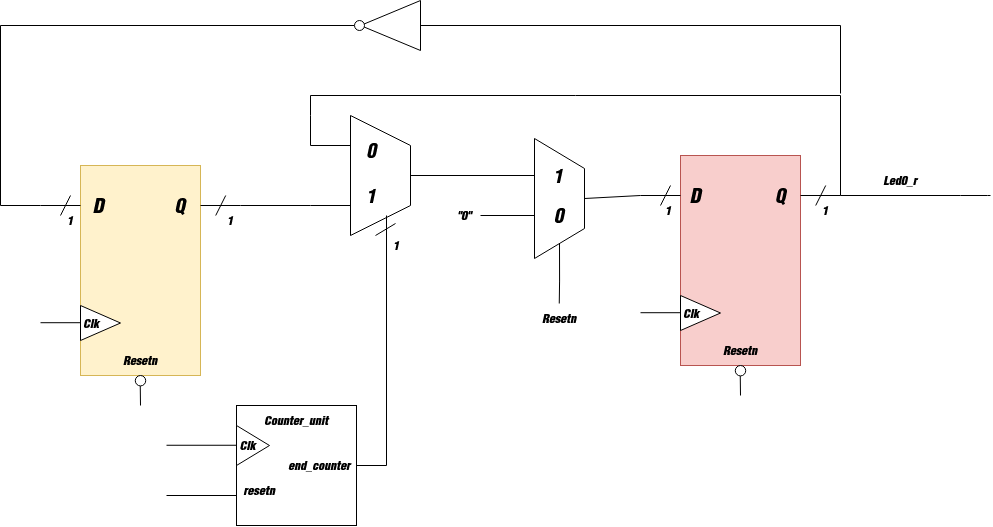

The diagram above was exported from draw.io. Its source (the exported page's mxGraphModel, read from the mxfile embedded in the PNG):
<mxGraphModel dx="2412" dy="866" grid="1" gridSize="10" guides="1" tooltips="1" connect="1" arrows="1" fold="1" page="1" pageScale="1" pageWidth="827" pageHeight="1169" math="0" shadow="0">
  <root>
    <mxCell id="0" />
    <mxCell id="1" parent="0" />
    <mxCell id="z_WsPxVgvtG4f-KNeZqD-253" edge="1" parent="1" source="z_WsPxVgvtG4f-KNeZqD-276" style="endArrow=none;html=1;rounded=0;exitX=0.75;exitY=1;exitDx=0;exitDy=0;" value="">
      <mxGeometry height="50" relative="1" width="50" as="geometry">
        <Array as="points" />
        <mxPoint x="-783" y="689.6" as="sourcePoint" />
        <mxPoint x="-330" y="620" as="targetPoint" />
      </mxGeometry>
    </mxCell>
    <mxCell id="z_WsPxVgvtG4f-KNeZqD-352" edge="1" parent="1" source="z_WsPxVgvtG4f-KNeZqD-276" style="edgeStyle=orthogonalEdgeStyle;rounded=0;orthogonalLoop=1;jettySize=auto;html=1;endArrow=none;endFill=0;entryX=0;entryY=0.5;entryDx=0;entryDy=0;" target="z_WsPxVgvtG4f-KNeZqD-314">
      <mxGeometry relative="1" as="geometry">
        <mxPoint x="-110" y="590" as="targetPoint" />
      </mxGeometry>
    </mxCell>
    <mxCell id="z_WsPxVgvtG4f-KNeZqD-276" parent="1" style="shape=trapezoid;perimeter=trapezoidPerimeter;whiteSpace=wrap;html=1;fixedSize=1;rotation=90;size=30;" value="" vertex="1">
      <mxGeometry height="60" width="120" x="-320" y="560" as="geometry" />
    </mxCell>
    <mxCell id="z_WsPxVgvtG4f-KNeZqD-277" connectable="0" parent="1" style="group" value="" vertex="1">
      <mxGeometry height="260" width="216" y="570" as="geometry" />
    </mxCell>
    <mxCell id="z_WsPxVgvtG4f-KNeZqD-278" parent="z_WsPxVgvtG4f-KNeZqD-277" style="rounded=0;whiteSpace=wrap;html=1;fillColor=#f8cecc;strokeColor=#b85450;" value="" vertex="1">
      <mxGeometry height="210" width="120" x="40" as="geometry" />
    </mxCell>
    <mxCell id="z_WsPxVgvtG4f-KNeZqD-279" parent="z_WsPxVgvtG4f-KNeZqD-277" style="triangle;whiteSpace=wrap;html=1;" value="" vertex="1">
      <mxGeometry height="35" width="40" x="40" y="140" as="geometry" />
    </mxCell>
    <mxCell id="z_WsPxVgvtG4f-KNeZqD-280" edge="1" parent="z_WsPxVgvtG4f-KNeZqD-277" style="endArrow=none;html=1;rounded=0;" value="">
      <mxGeometry height="50" relative="1" width="50" as="geometry">
        <mxPoint x="100" y="240" as="sourcePoint" />
        <mxPoint x="99.76000000000008" y="220.41999999999996" as="targetPoint" />
      </mxGeometry>
    </mxCell>
    <mxCell id="z_WsPxVgvtG4f-KNeZqD-281" parent="z_WsPxVgvtG4f-KNeZqD-277" style="ellipse;whiteSpace=wrap;html=1;aspect=fixed;" value="" vertex="1">
      <mxGeometry height="10.42" width="10.42" x="94.79000000000002" y="210" as="geometry" />
    </mxCell>
    <mxCell id="z_WsPxVgvtG4f-KNeZqD-282" edge="1" parent="z_WsPxVgvtG4f-KNeZqD-277" style="endArrow=none;html=1;rounded=0;" value="">
      <mxGeometry height="50" relative="1" width="50" as="geometry">
        <mxPoint x="160" y="40" as="sourcePoint" />
        <mxPoint x="200" y="40" as="targetPoint" />
      </mxGeometry>
    </mxCell>
    <mxCell id="z_WsPxVgvtG4f-KNeZqD-283" edge="1" parent="z_WsPxVgvtG4f-KNeZqD-277" style="endArrow=none;html=1;rounded=0;" value="">
      <mxGeometry height="50" relative="1" width="50" as="geometry">
        <mxPoint y="40" as="sourcePoint" />
        <mxPoint x="40" y="40" as="targetPoint" />
      </mxGeometry>
    </mxCell>
    <mxCell id="z_WsPxVgvtG4f-KNeZqD-284" parent="z_WsPxVgvtG4f-KNeZqD-277" style="text;html=1;whiteSpace=wrap;strokeColor=none;fillColor=none;align=center;verticalAlign=middle;rounded=0;" value="&lt;font style=&quot;font-size: 20px;&quot;&gt;D&lt;/font&gt;" vertex="1">
      <mxGeometry height="40" width="70" x="20" y="20" as="geometry" />
    </mxCell>
    <mxCell id="z_WsPxVgvtG4f-KNeZqD-285" parent="z_WsPxVgvtG4f-KNeZqD-277" style="text;html=1;whiteSpace=wrap;strokeColor=none;fillColor=none;align=center;verticalAlign=middle;rounded=0;fontSize=19;" value="&lt;div&gt;&lt;font&gt;Q&lt;/font&gt;&lt;/div&gt;" vertex="1">
      <mxGeometry height="40" width="70" x="105.21000000000001" y="20" as="geometry" />
    </mxCell>
    <mxCell id="z_WsPxVgvtG4f-KNeZqD-286" edge="1" parent="z_WsPxVgvtG4f-KNeZqD-277" style="endArrow=none;html=1;rounded=0;" value="">
      <mxGeometry height="50" relative="1" width="50" as="geometry">
        <mxPoint x="175.20999999999998" y="50" as="sourcePoint" />
        <mxPoint x="185.20999999999998" y="30" as="targetPoint" />
      </mxGeometry>
    </mxCell>
    <mxCell id="z_WsPxVgvtG4f-KNeZqD-287" edge="1" parent="z_WsPxVgvtG4f-KNeZqD-277" style="endArrow=none;html=1;rounded=0;" value="">
      <mxGeometry height="50" relative="1" width="50" as="geometry">
        <mxPoint x="20" y="50" as="sourcePoint" />
        <mxPoint x="30" y="30" as="targetPoint" />
      </mxGeometry>
    </mxCell>
    <mxCell id="z_WsPxVgvtG4f-KNeZqD-288" parent="z_WsPxVgvtG4f-KNeZqD-277" style="text;html=1;whiteSpace=wrap;strokeColor=none;fillColor=none;align=center;verticalAlign=middle;rounded=0;" value="Clk" vertex="1">
      <mxGeometry height="40" width="70" x="16" y="137.5" as="geometry" />
    </mxCell>
    <mxCell id="z_WsPxVgvtG4f-KNeZqD-289" parent="z_WsPxVgvtG4f-KNeZqD-277" style="text;html=1;whiteSpace=wrap;strokeColor=none;fillColor=none;align=center;verticalAlign=middle;rounded=0;" value="Resetn" vertex="1">
      <mxGeometry height="40" width="70" x="65" y="175" as="geometry" />
    </mxCell>
    <mxCell id="z_WsPxVgvtG4f-KNeZqD-290" edge="1" parent="z_WsPxVgvtG4f-KNeZqD-277" style="endArrow=none;html=1;rounded=0;" value="">
      <mxGeometry height="50" relative="1" width="50" as="geometry">
        <mxPoint y="157.20999999999998" as="sourcePoint" />
        <mxPoint x="40" y="157.20999999999998" as="targetPoint" />
      </mxGeometry>
    </mxCell>
    <mxCell id="z_WsPxVgvtG4f-KNeZqD-291" parent="z_WsPxVgvtG4f-KNeZqD-277" style="text;html=1;whiteSpace=wrap;strokeColor=none;fillColor=none;align=center;verticalAlign=middle;rounded=0;" value="1" vertex="1">
      <mxGeometry height="30" width="36" x="10" y="40" as="geometry" />
    </mxCell>
    <mxCell id="z_WsPxVgvtG4f-KNeZqD-375" parent="z_WsPxVgvtG4f-KNeZqD-277" style="text;html=1;whiteSpace=wrap;strokeColor=none;fillColor=none;align=center;verticalAlign=middle;rounded=0;" value="1" vertex="1">
      <mxGeometry height="30" width="20" x="175.20999999999998" y="40" as="geometry" />
    </mxCell>
    <mxCell id="z_WsPxVgvtG4f-KNeZqD-353" edge="1" parent="1" source="z_WsPxVgvtG4f-KNeZqD-307" style="edgeStyle=orthogonalEdgeStyle;rounded=0;orthogonalLoop=1;jettySize=auto;html=1;exitX=1;exitY=1;exitDx=0;exitDy=0;entryX=1;entryY=0.5;entryDx=0;entryDy=0;endArrow=none;endFill=0;" target="z_WsPxVgvtG4f-KNeZqD-230">
      <mxGeometry relative="1" as="geometry" />
    </mxCell>
    <mxCell id="z_WsPxVgvtG4f-KNeZqD-307" parent="1" style="text;html=1;whiteSpace=wrap;strokeColor=none;fillColor=none;align=center;verticalAlign=middle;rounded=0;fontSize=19;" value="1" vertex="1">
      <mxGeometry height="40" width="30" x="-284" y="590" as="geometry" />
    </mxCell>
    <mxCell id="z_WsPxVgvtG4f-KNeZqD-308" parent="1" style="text;html=1;whiteSpace=wrap;strokeColor=none;fillColor=none;align=center;verticalAlign=middle;rounded=0;fontSize=19;" value="0" vertex="1">
      <mxGeometry height="30" width="30" x="-284" y="550" as="geometry" />
    </mxCell>
    <mxCell id="z_WsPxVgvtG4f-KNeZqD-319" edge="1" parent="1" source="z_WsPxVgvtG4f-KNeZqD-312" style="edgeStyle=orthogonalEdgeStyle;rounded=0;orthogonalLoop=1;jettySize=auto;html=1;exitX=1;exitY=0.5;exitDx=0;exitDy=0;endArrow=none;endFill=0;">
      <mxGeometry relative="1" as="geometry">
        <mxPoint x="-81.24137931034466" y="718" as="targetPoint" />
      </mxGeometry>
    </mxCell>
    <mxCell id="z_WsPxVgvtG4f-KNeZqD-312" parent="1" style="shape=trapezoid;perimeter=trapezoidPerimeter;whiteSpace=wrap;html=1;fixedSize=1;rotation=90;size=30;" value="" vertex="1">
      <mxGeometry height="50" width="120" x="-141" y="588" as="geometry" />
    </mxCell>
    <mxCell id="z_WsPxVgvtG4f-KNeZqD-313" parent="1" style="text;html=1;whiteSpace=wrap;strokeColor=none;fillColor=none;align=center;verticalAlign=middle;rounded=0;fontSize=19;" value="0" vertex="1">
      <mxGeometry height="40" width="33" x="-98.5" y="610" as="geometry" />
    </mxCell>
    <mxCell id="z_WsPxVgvtG4f-KNeZqD-314" parent="1" style="text;html=1;whiteSpace=wrap;strokeColor=none;fillColor=none;align=center;verticalAlign=middle;rounded=0;fontSize=19;" value="1" vertex="1">
      <mxGeometry height="40" width="44" x="-104" y="570" as="geometry" />
    </mxCell>
    <mxCell id="z_WsPxVgvtG4f-KNeZqD-320" parent="1" style="text;html=1;whiteSpace=wrap;strokeColor=none;fillColor=none;align=center;verticalAlign=middle;rounded=0;" value="Resetn" vertex="1">
      <mxGeometry height="40" width="70" x="-116" y="713" as="geometry" />
    </mxCell>
    <mxCell id="z_WsPxVgvtG4f-KNeZqD-323" edge="1" parent="1" style="endArrow=none;html=1;rounded=0;exitX=0.309;exitY=0.994;exitDx=0;exitDy=0;exitPerimeter=0;" value="">
      <mxGeometry height="50" relative="1" width="50" as="geometry">
        <mxPoint x="-106" y="630" as="sourcePoint" />
        <mxPoint x="-160" y="630" as="targetPoint" />
      </mxGeometry>
    </mxCell>
    <mxCell id="z_WsPxVgvtG4f-KNeZqD-324" parent="1" style="text;html=1;whiteSpace=wrap;strokeColor=none;fillColor=none;align=center;verticalAlign=middle;rounded=0;" value="&quot;0&quot;" vertex="1">
      <mxGeometry height="30" width="60" x="-206" y="615" as="geometry" />
    </mxCell>
    <mxCell id="z_WsPxVgvtG4f-KNeZqD-325" edge="1" parent="1" source="z_WsPxVgvtG4f-KNeZqD-312" style="endArrow=none;html=1;rounded=0;exitX=0.5;exitY=0;exitDx=0;exitDy=0;" value="">
      <mxGeometry height="50" relative="1" width="50" as="geometry">
        <mxPoint x="-70" y="650" as="sourcePoint" />
        <mxPoint y="610" as="targetPoint" />
      </mxGeometry>
    </mxCell>
    <mxCell id="z_WsPxVgvtG4f-KNeZqD-326" edge="1" parent="1" source="z_WsPxVgvtG4f-KNeZqD-276" style="endArrow=none;html=1;rounded=0;exitX=0.25;exitY=1;exitDx=0;exitDy=0;" value="">
      <mxGeometry height="50" relative="1" width="50" as="geometry">
        <Array as="points">
          <mxPoint x="-330" y="560" />
          <mxPoint x="-330" y="530" />
          <mxPoint x="-330" y="510" />
          <mxPoint x="200" y="510" />
        </Array>
        <mxPoint x="-710" y="530" as="sourcePoint" />
        <mxPoint x="200" y="610" as="targetPoint" />
      </mxGeometry>
    </mxCell>
    <mxCell id="z_WsPxVgvtG4f-KNeZqD-329" edge="1" parent="1" style="endArrow=none;html=1;rounded=0;" value="">
      <mxGeometry height="50" relative="1" width="50" as="geometry">
        <mxPoint x="200" y="440" as="sourcePoint" />
        <mxPoint x="200" y="508" as="targetPoint" />
      </mxGeometry>
    </mxCell>
    <mxCell id="z_WsPxVgvtG4f-KNeZqD-330" edge="1" parent="1" source="z_WsPxVgvtG4f-KNeZqD-328" style="endArrow=none;html=1;rounded=0;exitX=0;exitY=0.5;exitDx=0;exitDy=0;" value="">
      <mxGeometry height="50" relative="1" width="50" as="geometry">
        <mxPoint x="210" y="534" as="sourcePoint" />
        <mxPoint x="200" y="440" as="targetPoint" />
      </mxGeometry>
    </mxCell>
    <mxCell id="z_WsPxVgvtG4f-KNeZqD-333" edge="1" parent="1" style="endArrow=none;html=1;rounded=0;entryX=0;entryY=0.5;entryDx=0;entryDy=0;" target="z_WsPxVgvtG4f-KNeZqD-332" value="">
      <mxGeometry height="50" relative="1" width="50" as="geometry">
        <Array as="points">
          <mxPoint x="-640" y="620" />
          <mxPoint x="-640" y="440" />
        </Array>
        <mxPoint x="-600" y="620" as="sourcePoint" />
        <mxPoint x="-249.99998891961786" y="419.0105262924624" as="targetPoint" />
      </mxGeometry>
    </mxCell>
    <mxCell id="z_WsPxVgvtG4f-KNeZqD-337" edge="1" parent="1" style="endArrow=none;html=1;rounded=0;" value="">
      <mxGeometry height="50" relative="1" width="50" as="geometry">
        <Array as="points">
          <mxPoint x="320" y="610" />
          <mxPoint x="347" y="610" />
        </Array>
        <mxPoint x="200" y="610" as="sourcePoint" />
        <mxPoint x="350" y="610" as="targetPoint" />
      </mxGeometry>
    </mxCell>
    <mxCell id="z_WsPxVgvtG4f-KNeZqD-350" connectable="0" parent="1" style="group" value="" vertex="1">
      <mxGeometry height="240" width="200" x="-600" y="580" as="geometry" />
    </mxCell>
    <mxCell id="z_WsPxVgvtG4f-KNeZqD-293" parent="z_WsPxVgvtG4f-KNeZqD-350" style="rounded=0;whiteSpace=wrap;html=1;fillColor=#fff2cc;strokeColor=#d6b656;" value="" vertex="1">
      <mxGeometry height="210" width="120" x="40" as="geometry" />
    </mxCell>
    <mxCell id="z_WsPxVgvtG4f-KNeZqD-294" parent="z_WsPxVgvtG4f-KNeZqD-350" style="triangle;whiteSpace=wrap;html=1;" value="" vertex="1">
      <mxGeometry height="35" width="40" x="40" y="140" as="geometry" />
    </mxCell>
    <mxCell id="z_WsPxVgvtG4f-KNeZqD-295" edge="1" parent="z_WsPxVgvtG4f-KNeZqD-350" style="endArrow=none;html=1;rounded=0;" value="">
      <mxGeometry height="50" relative="1" width="50" as="geometry">
        <mxPoint x="100" y="240" as="sourcePoint" />
        <mxPoint x="99.76000000000008" y="220.41999999999996" as="targetPoint" />
      </mxGeometry>
    </mxCell>
    <mxCell id="z_WsPxVgvtG4f-KNeZqD-296" parent="z_WsPxVgvtG4f-KNeZqD-350" style="ellipse;whiteSpace=wrap;html=1;aspect=fixed;" value="" vertex="1">
      <mxGeometry height="10.42" width="10.42" x="94.79000000000002" y="210" as="geometry" />
    </mxCell>
    <mxCell id="z_WsPxVgvtG4f-KNeZqD-297" edge="1" parent="z_WsPxVgvtG4f-KNeZqD-350" style="endArrow=none;html=1;rounded=0;" value="">
      <mxGeometry height="50" relative="1" width="50" as="geometry">
        <mxPoint x="160" y="40" as="sourcePoint" />
        <mxPoint x="200" y="40" as="targetPoint" />
      </mxGeometry>
    </mxCell>
    <mxCell id="z_WsPxVgvtG4f-KNeZqD-298" edge="1" parent="z_WsPxVgvtG4f-KNeZqD-350" style="endArrow=none;html=1;rounded=0;" value="">
      <mxGeometry height="50" relative="1" width="50" as="geometry">
        <mxPoint y="40" as="sourcePoint" />
        <mxPoint x="40" y="40" as="targetPoint" />
      </mxGeometry>
    </mxCell>
    <mxCell id="z_WsPxVgvtG4f-KNeZqD-299" parent="z_WsPxVgvtG4f-KNeZqD-350" style="text;html=1;whiteSpace=wrap;strokeColor=none;fillColor=none;align=center;verticalAlign=middle;rounded=0;" value="&lt;font style=&quot;font-size: 20px;&quot;&gt;D&lt;/font&gt;" vertex="1">
      <mxGeometry height="40" width="36" x="40" y="20" as="geometry" />
    </mxCell>
    <mxCell id="z_WsPxVgvtG4f-KNeZqD-300" parent="z_WsPxVgvtG4f-KNeZqD-350" style="text;html=1;whiteSpace=wrap;strokeColor=none;fillColor=none;align=center;verticalAlign=middle;rounded=0;fontSize=19;" value="&lt;div&gt;&lt;font&gt;Q&lt;/font&gt;&lt;/div&gt;" vertex="1">
      <mxGeometry height="40" width="40.79" x="119.21000000000001" y="20" as="geometry" />
    </mxCell>
    <mxCell id="z_WsPxVgvtG4f-KNeZqD-301" edge="1" parent="z_WsPxVgvtG4f-KNeZqD-350" style="endArrow=none;html=1;rounded=0;" value="">
      <mxGeometry height="50" relative="1" width="50" as="geometry">
        <mxPoint x="175.20999999999998" y="50" as="sourcePoint" />
        <mxPoint x="185.20999999999998" y="30" as="targetPoint" />
      </mxGeometry>
    </mxCell>
    <mxCell id="z_WsPxVgvtG4f-KNeZqD-302" edge="1" parent="z_WsPxVgvtG4f-KNeZqD-350" style="endArrow=none;html=1;rounded=0;" value="">
      <mxGeometry height="50" relative="1" width="50" as="geometry">
        <mxPoint x="20" y="50" as="sourcePoint" />
        <mxPoint x="30" y="30" as="targetPoint" />
      </mxGeometry>
    </mxCell>
    <mxCell id="z_WsPxVgvtG4f-KNeZqD-303" parent="z_WsPxVgvtG4f-KNeZqD-350" style="text;html=1;whiteSpace=wrap;strokeColor=none;fillColor=none;align=center;verticalAlign=middle;rounded=0;" value="Clk" vertex="1">
      <mxGeometry height="40" width="70" x="16" y="137.5" as="geometry" />
    </mxCell>
    <mxCell id="z_WsPxVgvtG4f-KNeZqD-304" parent="z_WsPxVgvtG4f-KNeZqD-350" style="text;html=1;whiteSpace=wrap;strokeColor=none;fillColor=none;align=center;verticalAlign=middle;rounded=0;" value="Resetn" vertex="1">
      <mxGeometry height="40" width="70" x="65" y="175" as="geometry" />
    </mxCell>
    <mxCell id="z_WsPxVgvtG4f-KNeZqD-305" edge="1" parent="z_WsPxVgvtG4f-KNeZqD-350" style="endArrow=none;html=1;rounded=0;" value="">
      <mxGeometry height="50" relative="1" width="50" as="geometry">
        <mxPoint y="157.20999999999998" as="sourcePoint" />
        <mxPoint x="40" y="157.20999999999998" as="targetPoint" />
      </mxGeometry>
    </mxCell>
    <mxCell id="z_WsPxVgvtG4f-KNeZqD-306" parent="z_WsPxVgvtG4f-KNeZqD-350" style="text;html=1;whiteSpace=wrap;strokeColor=none;fillColor=none;align=center;verticalAlign=middle;rounded=0;" value="1" vertex="1">
      <mxGeometry height="30" width="20" x="20" y="40" as="geometry" />
    </mxCell>
    <mxCell id="z_WsPxVgvtG4f-KNeZqD-373" parent="z_WsPxVgvtG4f-KNeZqD-350" style="text;html=1;whiteSpace=wrap;strokeColor=none;fillColor=none;align=center;verticalAlign=middle;rounded=0;" value="1" vertex="1">
      <mxGeometry height="30" width="20" x="180" y="40" as="geometry" />
    </mxCell>
    <mxCell id="z_WsPxVgvtG4f-KNeZqD-351" connectable="0" parent="1" style="group" value="" vertex="1">
      <mxGeometry height="120" width="190" x="-474" y="820" as="geometry" />
    </mxCell>
    <mxCell id="z_WsPxVgvtG4f-KNeZqD-230" parent="z_WsPxVgvtG4f-KNeZqD-351" style="rounded=0;whiteSpace=wrap;html=1;" value="" vertex="1">
      <mxGeometry height="120" width="120" x="70" as="geometry" />
    </mxCell>
    <mxCell id="z_WsPxVgvtG4f-KNeZqD-248" parent="z_WsPxVgvtG4f-KNeZqD-351" style="triangle;whiteSpace=wrap;html=1;" value="" vertex="1">
      <mxGeometry height="40" width="33" x="70" y="20" as="geometry" />
    </mxCell>
    <mxCell id="z_WsPxVgvtG4f-KNeZqD-249" edge="1" parent="z_WsPxVgvtG4f-KNeZqD-351" style="endArrow=none;html=1;rounded=0;" value="">
      <mxGeometry height="50" relative="1" width="50" as="geometry">
        <mxPoint x="70" y="90" as="sourcePoint" />
        <mxPoint y="90" as="targetPoint" />
      </mxGeometry>
    </mxCell>
    <mxCell id="z_WsPxVgvtG4f-KNeZqD-250" edge="1" parent="z_WsPxVgvtG4f-KNeZqD-351" style="endArrow=none;html=1;rounded=0;" value="">
      <mxGeometry height="50" relative="1" width="50" as="geometry">
        <mxPoint x="70" y="39.75999999999999" as="sourcePoint" />
        <mxPoint y="39.75999999999999" as="targetPoint" />
      </mxGeometry>
    </mxCell>
    <mxCell id="z_WsPxVgvtG4f-KNeZqD-252" parent="z_WsPxVgvtG4f-KNeZqD-351" style="text;html=1;whiteSpace=wrap;strokeColor=none;fillColor=none;align=center;verticalAlign=middle;rounded=0;" value="Counter_unit" vertex="1">
      <mxGeometry height="30" width="60" x="100" as="geometry" />
    </mxCell>
    <mxCell id="z_WsPxVgvtG4f-KNeZqD-254" parent="z_WsPxVgvtG4f-KNeZqD-351" style="text;html=1;whiteSpace=wrap;strokeColor=none;fillColor=none;align=center;verticalAlign=middle;rounded=0;" value="end_counter" vertex="1">
      <mxGeometry height="30" width="60" x="123" y="45" as="geometry" />
    </mxCell>
    <mxCell id="z_WsPxVgvtG4f-KNeZqD-255" parent="z_WsPxVgvtG4f-KNeZqD-351" style="text;html=1;whiteSpace=wrap;strokeColor=none;fillColor=none;align=center;verticalAlign=middle;rounded=0;" value="resetn" vertex="1">
      <mxGeometry height="30" width="60" x="63" y="70" as="geometry" />
    </mxCell>
    <mxCell id="z_WsPxVgvtG4f-KNeZqD-334" parent="z_WsPxVgvtG4f-KNeZqD-351" style="text;html=1;whiteSpace=wrap;strokeColor=none;fillColor=none;align=center;verticalAlign=middle;rounded=0;" value="Clk" vertex="1">
      <mxGeometry height="40" width="23" x="70" y="20" as="geometry" />
    </mxCell>
    <mxCell id="z_WsPxVgvtG4f-KNeZqD-355" connectable="0" parent="1" style="group" value="" vertex="1">
      <mxGeometry height="50" width="70" x="-290" y="418" as="geometry" />
    </mxCell>
    <mxCell id="z_WsPxVgvtG4f-KNeZqD-328" parent="z_WsPxVgvtG4f-KNeZqD-355" style="triangle;whiteSpace=wrap;html=1;rotation=-180;" value="" vertex="1">
      <mxGeometry height="50" width="60" x="10" y="-3" as="geometry" />
    </mxCell>
    <mxCell id="z_WsPxVgvtG4f-KNeZqD-332" parent="z_WsPxVgvtG4f-KNeZqD-355" style="ellipse;whiteSpace=wrap;html=1;aspect=fixed;" value="" vertex="1">
      <mxGeometry height="10" width="10" x="4" y="17" as="geometry" />
    </mxCell>
    <mxCell id="z_WsPxVgvtG4f-KNeZqD-356" edge="1" parent="1" style="endArrow=none;html=1;rounded=0;" value="">
      <mxGeometry height="50" relative="1" width="50" as="geometry">
        <mxPoint x="-400" y="620" as="sourcePoint" />
        <mxPoint x="-330" y="620" as="targetPoint" />
      </mxGeometry>
    </mxCell>
    <mxCell id="z_WsPxVgvtG4f-KNeZqD-357" edge="1" parent="1" style="endArrow=none;html=1;rounded=0;" value="">
      <mxGeometry height="50" relative="1" width="50" as="geometry">
        <mxPoint x="-245" y="638" as="sourcePoint" />
        <mxPoint x="-265" y="650" as="targetPoint" />
      </mxGeometry>
    </mxCell>
    <mxCell id="z_WsPxVgvtG4f-KNeZqD-374" parent="1" style="text;html=1;whiteSpace=wrap;strokeColor=none;fillColor=none;align=center;verticalAlign=middle;rounded=0;" value="1" vertex="1">
      <mxGeometry height="30" width="20" x="-254" y="645" as="geometry" />
    </mxCell>
    <mxCell id="FujuzJfZ2h9SoHzZO8LO-14" parent="1" style="text;html=1;whiteSpace=wrap;strokeColor=none;fillColor=none;align=center;verticalAlign=middle;rounded=0;" value="Led0_r" vertex="1">
      <mxGeometry height="30" width="60" x="230" y="580" as="geometry" />
    </mxCell>
  </root>
</mxGraphModel>